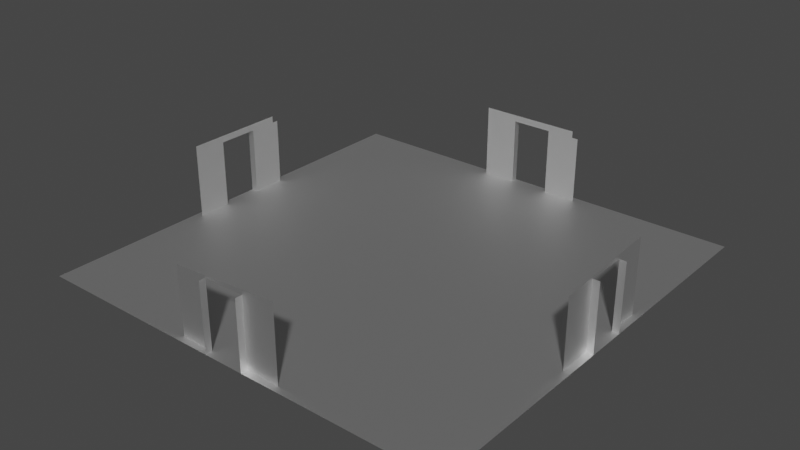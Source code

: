 # Source: template_room4-way.blend  (saved by Blender 2.82.7; exported with 4.5.12 LTS)
import bpy
from mathutils import Matrix  # noqa: F401  (used for matrix-valued properties, if any)

bpy.ops.wm.read_factory_settings(use_empty=True)
scene = bpy.context.scene
scene.name = 'Scene'

# ---- collections
col_collection = bpy.data.collections.new('Collection'); scene.collection.children.link(col_collection)

# ---- materials (node trees are filled in below, after node groups)
mat_drawnmesh0 = bpy.data.materials.new('drawnmesh0')
mat_drawnmesh0.use_transparent_shadow = False
mat_drawnmesh0.roughness = 0.5528
mat_drawnmesh0.specular_intensity = 1.0
mat_drawnmesh0.metallic = 1.0
mat_drawnmesh1 = bpy.data.materials.new('drawnmesh1')
mat_drawnmesh1.use_transparent_shadow = False
mat_drawnmesh1.roughness = 0.5528
mat_drawnmesh1.specular_intensity = 1.0
mat_drawnmesh1.metallic = 1.0
mat_drawnmesh2 = bpy.data.materials.new('drawnmesh2')
mat_drawnmesh2.use_transparent_shadow = False
mat_drawnmesh2.roughness = 0.5528
mat_drawnmesh2.specular_intensity = 1.0
mat_drawnmesh2.metallic = 1.0
mat_drawnmesh3 = bpy.data.materials.new('drawnmesh3')
mat_drawnmesh3.use_transparent_shadow = False
mat_drawnmesh3.roughness = 0.5528
mat_drawnmesh3.specular_intensity = 1.0
mat_drawnmesh3.metallic = 1.0
mat_drawnmesh4 = bpy.data.materials.new('drawnmesh4')
mat_drawnmesh4.use_transparent_shadow = False
mat_drawnmesh4.roughness = 0.5528
mat_drawnmesh4.specular_intensity = 1.0
mat_drawnmesh4.metallic = 1.0
mat_drawnmesh5 = bpy.data.materials.new('drawnmesh5')
mat_drawnmesh5.use_transparent_shadow = False
mat_drawnmesh5.roughness = 0.5528
mat_drawnmesh5.specular_intensity = 1.0
mat_drawnmesh5.metallic = 1.0
mat_drawnmesh6 = bpy.data.materials.new('drawnmesh6')
mat_drawnmesh6.use_transparent_shadow = False
mat_drawnmesh6.roughness = 0.5528
mat_drawnmesh6.specular_intensity = 1.0
mat_drawnmesh6.metallic = 1.0
mat_drawnmesh0_001 = bpy.data.materials.new('drawnmesh0.001')
mat_drawnmesh0_001.use_transparent_shadow = False
mat_drawnmesh0_001.roughness = 0.5528
mat_drawnmesh0_001.specular_intensity = 1.0
mat_drawnmesh0_001.metallic = 1.0
mat_drawnmesh1_001 = bpy.data.materials.new('drawnmesh1.001')
mat_drawnmesh1_001.use_transparent_shadow = False
mat_drawnmesh1_001.roughness = 0.5528
mat_drawnmesh1_001.specular_intensity = 1.0
mat_drawnmesh1_001.metallic = 1.0
mat_drawnmesh2_001 = bpy.data.materials.new('drawnmesh2.001')
mat_drawnmesh2_001.use_transparent_shadow = False
mat_drawnmesh2_001.roughness = 0.5528
mat_drawnmesh2_001.specular_intensity = 1.0
mat_drawnmesh2_001.metallic = 1.0
mat_drawnmesh3_001 = bpy.data.materials.new('drawnmesh3.001')
mat_drawnmesh3_001.use_transparent_shadow = False
mat_drawnmesh3_001.roughness = 0.5528
mat_drawnmesh3_001.specular_intensity = 1.0
mat_drawnmesh3_001.metallic = 1.0
mat_drawnmesh4_001 = bpy.data.materials.new('drawnmesh4.001')
mat_drawnmesh4_001.use_transparent_shadow = False
mat_drawnmesh4_001.roughness = 0.5528
mat_drawnmesh4_001.specular_intensity = 1.0
mat_drawnmesh4_001.metallic = 1.0
mat_drawnmesh5_001 = bpy.data.materials.new('drawnmesh5.001')
mat_drawnmesh5_001.use_transparent_shadow = False
mat_drawnmesh5_001.roughness = 0.5528
mat_drawnmesh5_001.specular_intensity = 1.0
mat_drawnmesh5_001.metallic = 1.0
mat_drawnmesh6_001 = bpy.data.materials.new('drawnmesh6.001')
mat_drawnmesh6_001.use_transparent_shadow = False
mat_drawnmesh6_001.roughness = 0.5528
mat_drawnmesh6_001.specular_intensity = 1.0
mat_drawnmesh6_001.metallic = 1.0

# ---- material node trees
mat_drawnmesh0.use_nodes = True; mat_drawnmesh0.node_tree.nodes.clear()
_N = mat_drawnmesh0.node_tree.nodes; _L = mat_drawnmesh0.node_tree.links
n0 = _N.new('ShaderNodeOutputMaterial'); n0.name = 'Material Output'; n0.location = (300, 300)
n1 = _N.new('ShaderNodeBsdfPrincipled'); n1.name = 'Principled BSDF'; n1.location = (10, 300)
n1.distribution = 'GGX'
n1.subsurface_method = 'BURLEY'
n1.inputs[1].default_value = 1.0
n1.inputs[2].default_value = 0.5528
n1.inputs[3].default_value = 1.45
n1.inputs[13].default_value = 1.0
n1.inputs[27].default_value = (0.0, 0.0, 0.0, 1.0)
n1.inputs[28].default_value = 1.0
n2 = _N.new('ShaderNodeNormalMap'); n2.name = 'Normal Map'; n2.location = (-300, -300)
n2.label = 'Normal/Map'
_L.new(n1.outputs[0], n0.inputs[0])
_L.new(n2.outputs[0], n1.inputs[5])
n0.is_active_output = True
mat_drawnmesh1.use_nodes = True; mat_drawnmesh1.node_tree.nodes.clear()
_N = mat_drawnmesh1.node_tree.nodes; _L = mat_drawnmesh1.node_tree.links
n0 = _N.new('ShaderNodeOutputMaterial'); n0.name = 'Material Output'; n0.location = (300, 300)
n1 = _N.new('ShaderNodeBsdfPrincipled'); n1.name = 'Principled BSDF'; n1.location = (10, 300)
n1.distribution = 'GGX'
n1.subsurface_method = 'BURLEY'
n1.inputs[1].default_value = 1.0
n1.inputs[2].default_value = 0.5528
n1.inputs[3].default_value = 1.45
n1.inputs[13].default_value = 1.0
n1.inputs[27].default_value = (0.0, 0.0, 0.0, 1.0)
n1.inputs[28].default_value = 1.0
n2 = _N.new('ShaderNodeNormalMap'); n2.name = 'Normal Map'; n2.location = (-300, -300)
n2.label = 'Normal/Map'
_L.new(n1.outputs[0], n0.inputs[0])
_L.new(n2.outputs[0], n1.inputs[5])
n0.is_active_output = True
mat_drawnmesh2.use_nodes = True; mat_drawnmesh2.node_tree.nodes.clear()
_N = mat_drawnmesh2.node_tree.nodes; _L = mat_drawnmesh2.node_tree.links
n0 = _N.new('ShaderNodeOutputMaterial'); n0.name = 'Material Output'; n0.location = (300, 300)
n1 = _N.new('ShaderNodeBsdfPrincipled'); n1.name = 'Principled BSDF'; n1.location = (10, 300)
n1.distribution = 'GGX'
n1.subsurface_method = 'BURLEY'
n1.inputs[1].default_value = 1.0
n1.inputs[2].default_value = 0.5528
n1.inputs[3].default_value = 1.45
n1.inputs[13].default_value = 1.0
n1.inputs[27].default_value = (0.0, 0.0, 0.0, 1.0)
n1.inputs[28].default_value = 1.0
n2 = _N.new('ShaderNodeNormalMap'); n2.name = 'Normal Map'; n2.location = (-300, -300)
n2.label = 'Normal/Map'
_L.new(n1.outputs[0], n0.inputs[0])
_L.new(n2.outputs[0], n1.inputs[5])
n0.is_active_output = True
mat_drawnmesh3.use_nodes = True; mat_drawnmesh3.node_tree.nodes.clear()
_N = mat_drawnmesh3.node_tree.nodes; _L = mat_drawnmesh3.node_tree.links
n0 = _N.new('ShaderNodeOutputMaterial'); n0.name = 'Material Output'; n0.location = (300, 300)
n1 = _N.new('ShaderNodeBsdfPrincipled'); n1.name = 'Principled BSDF'; n1.location = (10, 300)
n1.distribution = 'GGX'
n1.subsurface_method = 'BURLEY'
n1.inputs[1].default_value = 1.0
n1.inputs[2].default_value = 0.5528
n1.inputs[3].default_value = 1.45
n1.inputs[13].default_value = 1.0
n1.inputs[27].default_value = (0.0, 0.0, 0.0, 1.0)
n1.inputs[28].default_value = 1.0
n2 = _N.new('ShaderNodeNormalMap'); n2.name = 'Normal Map'; n2.location = (-300, -300)
n2.label = 'Normal/Map'
_L.new(n1.outputs[0], n0.inputs[0])
_L.new(n2.outputs[0], n1.inputs[5])
n0.is_active_output = True
mat_drawnmesh4.use_nodes = True; mat_drawnmesh4.node_tree.nodes.clear()
_N = mat_drawnmesh4.node_tree.nodes; _L = mat_drawnmesh4.node_tree.links
n0 = _N.new('ShaderNodeOutputMaterial'); n0.name = 'Material Output'; n0.location = (300, 300)
n1 = _N.new('ShaderNodeBsdfPrincipled'); n1.name = 'Principled BSDF'; n1.location = (10, 300)
n1.distribution = 'GGX'
n1.subsurface_method = 'BURLEY'
n1.inputs[1].default_value = 1.0
n1.inputs[2].default_value = 0.5528
n1.inputs[3].default_value = 1.45
n1.inputs[13].default_value = 1.0
n1.inputs[27].default_value = (0.0, 0.0, 0.0, 1.0)
n1.inputs[28].default_value = 1.0
n2 = _N.new('ShaderNodeNormalMap'); n2.name = 'Normal Map'; n2.location = (-300, -300)
n2.label = 'Normal/Map'
_L.new(n1.outputs[0], n0.inputs[0])
_L.new(n2.outputs[0], n1.inputs[5])
n0.is_active_output = True
mat_drawnmesh5.use_nodes = True; mat_drawnmesh5.node_tree.nodes.clear()
_N = mat_drawnmesh5.node_tree.nodes; _L = mat_drawnmesh5.node_tree.links
n0 = _N.new('ShaderNodeOutputMaterial'); n0.name = 'Material Output'; n0.location = (300, 300)
n1 = _N.new('ShaderNodeBsdfPrincipled'); n1.name = 'Principled BSDF'; n1.location = (10, 300)
n1.distribution = 'GGX'
n1.subsurface_method = 'BURLEY'
n1.inputs[1].default_value = 1.0
n1.inputs[2].default_value = 0.5528
n1.inputs[3].default_value = 1.45
n1.inputs[13].default_value = 1.0
n1.inputs[27].default_value = (0.0, 0.0, 0.0, 1.0)
n1.inputs[28].default_value = 1.0
n2 = _N.new('ShaderNodeNormalMap'); n2.name = 'Normal Map'; n2.location = (-300, -300)
n2.label = 'Normal/Map'
_L.new(n1.outputs[0], n0.inputs[0])
_L.new(n2.outputs[0], n1.inputs[5])
n0.is_active_output = True
mat_drawnmesh6.use_nodes = True; mat_drawnmesh6.node_tree.nodes.clear()
_N = mat_drawnmesh6.node_tree.nodes; _L = mat_drawnmesh6.node_tree.links
n0 = _N.new('ShaderNodeOutputMaterial'); n0.name = 'Material Output'; n0.location = (300, 300)
n1 = _N.new('ShaderNodeBsdfPrincipled'); n1.name = 'Principled BSDF'; n1.location = (10, 300)
n1.distribution = 'GGX'
n1.subsurface_method = 'BURLEY'
n1.inputs[1].default_value = 1.0
n1.inputs[2].default_value = 0.5528
n1.inputs[3].default_value = 1.45
n1.inputs[13].default_value = 1.0
n1.inputs[27].default_value = (0.0, 0.0, 0.0, 1.0)
n1.inputs[28].default_value = 1.0
n2 = _N.new('ShaderNodeNormalMap'); n2.name = 'Normal Map'; n2.location = (-300, -300)
n2.label = 'Normal/Map'
_L.new(n1.outputs[0], n0.inputs[0])
_L.new(n2.outputs[0], n1.inputs[5])
n0.is_active_output = True
mat_drawnmesh0_001.use_nodes = True; mat_drawnmesh0_001.node_tree.nodes.clear()
_N = mat_drawnmesh0_001.node_tree.nodes; _L = mat_drawnmesh0_001.node_tree.links
n0 = _N.new('ShaderNodeOutputMaterial'); n0.name = 'Material Output'; n0.location = (300, 300)
n1 = _N.new('ShaderNodeBsdfPrincipled'); n1.name = 'Principled BSDF'; n1.location = (10, 300)
n1.distribution = 'GGX'
n1.subsurface_method = 'BURLEY'
n1.inputs[1].default_value = 1.0
n1.inputs[2].default_value = 0.5528
n1.inputs[3].default_value = 1.45
n1.inputs[13].default_value = 1.0
n1.inputs[27].default_value = (0.0, 0.0, 0.0, 1.0)
n1.inputs[28].default_value = 1.0
n2 = _N.new('ShaderNodeNormalMap'); n2.name = 'Normal Map'; n2.location = (-300, -300)
n2.label = 'Normal/Map'
_L.new(n1.outputs[0], n0.inputs[0])
_L.new(n2.outputs[0], n1.inputs[5])
n0.is_active_output = True
mat_drawnmesh1_001.use_nodes = True; mat_drawnmesh1_001.node_tree.nodes.clear()
_N = mat_drawnmesh1_001.node_tree.nodes; _L = mat_drawnmesh1_001.node_tree.links
n0 = _N.new('ShaderNodeOutputMaterial'); n0.name = 'Material Output'; n0.location = (300, 300)
n1 = _N.new('ShaderNodeBsdfPrincipled'); n1.name = 'Principled BSDF'; n1.location = (10, 300)
n1.distribution = 'GGX'
n1.subsurface_method = 'BURLEY'
n1.inputs[1].default_value = 1.0
n1.inputs[2].default_value = 0.5528
n1.inputs[3].default_value = 1.45
n1.inputs[13].default_value = 1.0
n1.inputs[27].default_value = (0.0, 0.0, 0.0, 1.0)
n1.inputs[28].default_value = 1.0
n2 = _N.new('ShaderNodeNormalMap'); n2.name = 'Normal Map'; n2.location = (-300, -300)
n2.label = 'Normal/Map'
_L.new(n1.outputs[0], n0.inputs[0])
_L.new(n2.outputs[0], n1.inputs[5])
n0.is_active_output = True
mat_drawnmesh2_001.use_nodes = True; mat_drawnmesh2_001.node_tree.nodes.clear()
_N = mat_drawnmesh2_001.node_tree.nodes; _L = mat_drawnmesh2_001.node_tree.links
n0 = _N.new('ShaderNodeOutputMaterial'); n0.name = 'Material Output'; n0.location = (300, 300)
n1 = _N.new('ShaderNodeBsdfPrincipled'); n1.name = 'Principled BSDF'; n1.location = (10, 300)
n1.distribution = 'GGX'
n1.subsurface_method = 'BURLEY'
n1.inputs[1].default_value = 1.0
n1.inputs[2].default_value = 0.5528
n1.inputs[3].default_value = 1.45
n1.inputs[13].default_value = 1.0
n1.inputs[27].default_value = (0.0, 0.0, 0.0, 1.0)
n1.inputs[28].default_value = 1.0
n2 = _N.new('ShaderNodeNormalMap'); n2.name = 'Normal Map'; n2.location = (-300, -300)
n2.label = 'Normal/Map'
_L.new(n1.outputs[0], n0.inputs[0])
_L.new(n2.outputs[0], n1.inputs[5])
n0.is_active_output = True
mat_drawnmesh3_001.use_nodes = True; mat_drawnmesh3_001.node_tree.nodes.clear()
_N = mat_drawnmesh3_001.node_tree.nodes; _L = mat_drawnmesh3_001.node_tree.links
n0 = _N.new('ShaderNodeOutputMaterial'); n0.name = 'Material Output'; n0.location = (300, 300)
n1 = _N.new('ShaderNodeBsdfPrincipled'); n1.name = 'Principled BSDF'; n1.location = (10, 300)
n1.distribution = 'GGX'
n1.subsurface_method = 'BURLEY'
n1.inputs[1].default_value = 1.0
n1.inputs[2].default_value = 0.5528
n1.inputs[3].default_value = 1.45
n1.inputs[13].default_value = 1.0
n1.inputs[27].default_value = (0.0, 0.0, 0.0, 1.0)
n1.inputs[28].default_value = 1.0
n2 = _N.new('ShaderNodeNormalMap'); n2.name = 'Normal Map'; n2.location = (-300, -300)
n2.label = 'Normal/Map'
_L.new(n1.outputs[0], n0.inputs[0])
_L.new(n2.outputs[0], n1.inputs[5])
n0.is_active_output = True
mat_drawnmesh4_001.use_nodes = True; mat_drawnmesh4_001.node_tree.nodes.clear()
_N = mat_drawnmesh4_001.node_tree.nodes; _L = mat_drawnmesh4_001.node_tree.links
n0 = _N.new('ShaderNodeOutputMaterial'); n0.name = 'Material Output'; n0.location = (300, 300)
n1 = _N.new('ShaderNodeBsdfPrincipled'); n1.name = 'Principled BSDF'; n1.location = (10, 300)
n1.distribution = 'GGX'
n1.subsurface_method = 'BURLEY'
n1.inputs[1].default_value = 1.0
n1.inputs[2].default_value = 0.5528
n1.inputs[3].default_value = 1.45
n1.inputs[13].default_value = 1.0
n1.inputs[27].default_value = (0.0, 0.0, 0.0, 1.0)
n1.inputs[28].default_value = 1.0
n2 = _N.new('ShaderNodeNormalMap'); n2.name = 'Normal Map'; n2.location = (-300, -300)
n2.label = 'Normal/Map'
_L.new(n1.outputs[0], n0.inputs[0])
_L.new(n2.outputs[0], n1.inputs[5])
n0.is_active_output = True
mat_drawnmesh5_001.use_nodes = True; mat_drawnmesh5_001.node_tree.nodes.clear()
_N = mat_drawnmesh5_001.node_tree.nodes; _L = mat_drawnmesh5_001.node_tree.links
n0 = _N.new('ShaderNodeOutputMaterial'); n0.name = 'Material Output'; n0.location = (300, 300)
n1 = _N.new('ShaderNodeBsdfPrincipled'); n1.name = 'Principled BSDF'; n1.location = (10, 300)
n1.distribution = 'GGX'
n1.subsurface_method = 'BURLEY'
n1.inputs[1].default_value = 1.0
n1.inputs[2].default_value = 0.5528
n1.inputs[3].default_value = 1.45
n1.inputs[13].default_value = 1.0
n1.inputs[27].default_value = (0.0, 0.0, 0.0, 1.0)
n1.inputs[28].default_value = 1.0
n2 = _N.new('ShaderNodeNormalMap'); n2.name = 'Normal Map'; n2.location = (-300, -300)
n2.label = 'Normal/Map'
_L.new(n1.outputs[0], n0.inputs[0])
_L.new(n2.outputs[0], n1.inputs[5])
n0.is_active_output = True
mat_drawnmesh6_001.use_nodes = True; mat_drawnmesh6_001.node_tree.nodes.clear()
_N = mat_drawnmesh6_001.node_tree.nodes; _L = mat_drawnmesh6_001.node_tree.links
n0 = _N.new('ShaderNodeOutputMaterial'); n0.name = 'Material Output'; n0.location = (300, 300)
n1 = _N.new('ShaderNodeBsdfPrincipled'); n1.name = 'Principled BSDF'; n1.location = (10, 300)
n1.distribution = 'GGX'
n1.subsurface_method = 'BURLEY'
n1.inputs[1].default_value = 1.0
n1.inputs[2].default_value = 0.5528
n1.inputs[3].default_value = 1.45
n1.inputs[13].default_value = 1.0
n1.inputs[27].default_value = (0.0, 0.0, 0.0, 1.0)
n1.inputs[28].default_value = 1.0
n2 = _N.new('ShaderNodeNormalMap'); n2.name = 'Normal Map'; n2.location = (-300, -300)
n2.label = 'Normal/Map'
_L.new(n1.outputs[0], n0.inputs[0])
_L.new(n2.outputs[0], n1.inputs[5])
n0.is_active_output = True

# ---- world
world_world = bpy.data.worlds.new('World'); scene.world = world_world
world_world.use_nodes = True; world_world.node_tree.nodes.clear()
_N = world_world.node_tree.nodes; _L = world_world.node_tree.links
n0 = _N.new('ShaderNodeOutputWorld'); n0.name = 'World Output'; n0.location = (300, 300)
n1 = _N.new('ShaderNodeBackground'); n1.name = 'Background'; n1.location = (10, 300)
n1.inputs[0].default_value = (0.05088, 0.05088, 0.05088, 1.0)
_L.new(n1.outputs[0], n0.inputs[0])
n0.is_active_output = True
world_world.color = (0.05088, 0.05088, 0.05088)
world_world.use_sun_shadow = False
world_world.sun_shadow_jitter_overblur = 0.0

# ---- meshes
me_mesh = bpy.data.meshes.new('Mesh')
me_mesh.from_pydata([(-1024.0, 0.0, -1024.0), (-1024.0, -2.91e-11, 1024.0), (1024.0, 0.0, 1024.0), (1024.0, 2.91e-11, -1024.0), (226.0, 320.0, -992.0), (226.0, 352.0, -992.0), (-256.0, 352.0, -992.0), (-256.0, 320.0, -992.0), (-256.0, 0.0, -992.0), (-96.0, 0.0, -992.0), (-96.0, 0.0, -1024.0), (-96.0, 320.0, -992.0), (-96.0, 320.0, -1024.0), (256.0, 0.0, -992.0), (96.0, 0.0, -1024.0), (96.0, 0.0, -992.0), (256.0, 320.0, -992.0), (96.0, 320.0, -992.0), (96.0, 320.0, -1024.0), (-226.0, 320.0, 992.0), (256.0, 352.0, 992.0), (256.0, 320.0, 992.0), (256.0, 0.0, 992.0), (96.0, 0.0, 992.0), (96.0, 0.0, 1024.0), (96.0, 320.0, 992.0), (96.0, 320.0, 1024.0), (-256.0, 0.0, 992.0), (-96.0, 0.0, 1024.0), (-96.0, 0.0, 992.0), (-256.0, 320.0, 992.0), (-96.0, 320.0, 992.0), (-96.0, 320.0, 1024.0)], [(7, 12)], [(0, 2, 3), (1, 2, 0), (6, 4, 5), (7, 4, 6), (11, 8, 9), (7, 8, 11), (9, 12, 11), (10, 12, 9), (16, 15, 13), (17, 15, 16), (14, 17, 18), (15, 17, 14), (21, 19, 20), (25, 22, 23), (21, 22, 25), (23, 26, 25), (24, 26, 23), (30, 29, 27), (31, 29, 30), (28, 31, 32), (29, 31, 28)])
me_mesh.polygons.foreach_set('use_smooth', [True] * 21)
me_mesh.polygons.foreach_set('material_index', [2, 2, 3, 3, 3, 3, 3, 3, 3, 3, 3, 3, 3, 3, 3, 3, 3, 3, 3, 3, 3])
_k = set([(0, 1), (0, 3), (1, 2), (2, 3), (4, 5), (4, 7), (7, 11), (8, 9), (8, 11), (9, 10), (9, 11), (9, 12), (11, 12), (13, 15), (14, 15), (14, 17), (15, 16), (15, 17), (16, 17), (17, 18), (19, 21), (22, 23), (22, 25), (23, 24), (23, 25), (27, 29), (28, 29), (28, 31), (29, 30), (29, 31), (30, 31), (31, 32)])
me_mesh.attributes.new('sharp_edge', 'BOOLEAN', 'EDGE').data.foreach_set('value', [ (min(e.vertices), max(e.vertices)) in _k for e in me_mesh.edges])
_uv = me_mesh.uv_layers.new(name='UVMap')
_uv.uv.foreach_set('vector', [-1.0, 4.0, 1.125, -4.0, 1.125, 4.0, -1.0, -4.0, 1.125, -4.0, -1.0, 4.0, -0.7042, 0.916, 0.6217, 0.828, 0.6217, 0.916, -0.7042, 0.828, 0.6217, 0.828, -0.7042, 0.916, -0.2641, 0.828, -0.7042, -0.05227, -0.2641, -0.05227, -0.7042, 0.828, -0.7042, -0.05227, -0.2641, 0.828, 2.729, -0.05227, 2.817, 0.828, 2.729, 0.828, 2.817, -0.05227, 2.817, 0.828, 2.729, -0.05227, 0.7042, 0.828, 0.2641, -0.05227, 0.7042, -0.05227, 0.2641, 0.828, 0.2641, -0.05227, 0.7042, 0.828, 2.817, -0.05227, 2.729, 0.828, 2.817, 0.828, 2.729, -0.05227, 2.729, 0.828, 2.817, -0.05227, 0.7042, 0.828, -0.6217, 0.828, 0.7042, 0.916, 0.2641, 0.828, 0.7042, -0.05227, 0.2641, -0.05227, 0.7042, 0.828, 0.7042, -0.05227, 0.2641, 0.828, -2.729, -0.05227, -2.817, 0.828, -2.729, 0.828, -2.817, -0.05227, -2.817, 0.828, -2.729, -0.05227, -0.7042, 0.828, -0.2641, -0.05227, -0.7042, -0.05227, -0.2641, 0.828, -0.2641, -0.05227, -0.7042, 0.828, -2.817, -0.05227, -2.729, 0.828, -2.817, 0.828, -2.729, -0.05227, -2.729, 0.828, -2.817, -0.05227])
me_mesh.materials.append(mat_drawnmesh0)
me_mesh.materials.append(mat_drawnmesh1)
me_mesh.materials.append(mat_drawnmesh2)
me_mesh.materials.append(mat_drawnmesh3)
me_mesh.materials.append(mat_drawnmesh4)
me_mesh.materials.append(mat_drawnmesh5)
me_mesh.materials.append(mat_drawnmesh6)
me_mesh.use_remesh_fix_poles = True
me_mesh.use_remesh_preserve_attributes = False
me_mesh.use_mirror_vertex_groups = False
me_mesh.update()
me_mesh.normals_split_custom_set([tuple(v) for v in zip(*[iter([-1.421e-14, 1.0, 1.421e-14, -1.421e-14, 1.0, 1.421e-14, -1.421e-14, 1.0, 1.421e-14, -1.421e-14, 1.0, 1.421e-14, -1.421e-14, 1.0, 1.421e-14, -1.421e-14, 1.0, 1.421e-14, 0.0, 0.0, 1.0, 0.0, 0.0, 1.0, 0.0, 0.0, 1.0, 0.0, 0.0, 1.0, 0.0, 0.0, 1.0, 0.0, 0.0, 1.0, 0.0, 0.0, 1.0, 0.0, 0.0, 1.0, 0.0, 0.0, 1.0, 0.0, 0.0, 1.0, 0.0, 0.0, 1.0, 0.0, 0.0, 1.0, 1.0, 0.0, 0.0, 1.0, 0.0, 0.0, 1.0, 0.0, 0.0, 1.0, 0.0, 0.0, 1.0, 0.0, 0.0, 1.0, 0.0, 0.0, 0.0, 0.0, 1.0, 0.0, 0.0, 1.0, 0.0, 0.0, 1.0, 0.0, 0.0, 1.0, 0.0, 0.0, 1.0, 0.0, 0.0, 1.0, -1.0, 0.0, 0.0, -1.0, 0.0, 0.0, -1.0, 0.0, 0.0, -1.0, 0.0, 0.0, -1.0, 0.0, 0.0, -1.0, 0.0, 0.0, 0.0, 0.0, -1.0, 0.0, 0.0, -1.0, 0.0, 0.0, -1.0, 0.0, 0.0, -1.0, 0.0, 0.0, -1.0, 0.0, 0.0, -1.0, 0.0, 0.0, -1.0, 0.0, 0.0, -1.0, 0.0, 0.0, -1.0, -1.0, 0.0, 0.0, -1.0, 0.0, 0.0, -1.0, 0.0, 0.0, -1.0, 0.0, 0.0, -1.0, 0.0, 0.0, -1.0, 0.0, 0.0, 0.0, 0.0, -1.0, 0.0, 0.0, -1.0, 0.0, 0.0, -1.0, 0.0, 0.0, -1.0, 0.0, 0.0, -1.0, 0.0, 0.0, -1.0, 1.0, 0.0, 0.0, 1.0, 0.0, 0.0, 1.0, 0.0, 0.0, 1.0, 0.0, 0.0, 1.0, 0.0, 0.0, 1.0, 0.0, 0.0])] * 3)])
me_mesh_001 = bpy.data.meshes.new('Mesh.001')
me_mesh_001.from_pydata([(226.0, 320.0, -992.0), (226.0, 352.0, -992.0), (-256.0, 352.0, -992.0), (-256.0, 320.0, -992.0), (-256.0, 0.0, -992.0), (-96.0, 0.0, -992.0), (-96.0, 0.0, -1024.0), (-96.0, 320.0, -992.0), (-96.0, 320.0, -1024.0), (256.0, 0.0, -992.0), (96.0, 0.0, -1024.0), (96.0, 0.0, -992.0), (256.0, 320.0, -992.0), (96.0, 320.0, -992.0), (96.0, 320.0, -1024.0), (-226.0, 320.0, 992.0), (256.0, 352.0, 992.0), (256.0, 320.0, 992.0), (256.0, 0.0, 992.0), (96.0, 0.0, 992.0), (96.0, 0.0, 1024.0), (96.0, 320.0, 992.0), (96.0, 320.0, 1024.0), (-256.0, 0.0, 992.0), (-96.0, 0.0, 1024.0), (-96.0, 0.0, 992.0), (-256.0, 320.0, 992.0), (-96.0, 320.0, 992.0), (-96.0, 320.0, 1024.0)], [(3, 8)], [(2, 0, 1), (3, 0, 2), (7, 4, 5), (3, 4, 7), (5, 8, 7), (6, 8, 5), (12, 11, 9), (13, 11, 12), (10, 13, 14), (11, 13, 10), (17, 15, 16), (21, 18, 19), (17, 18, 21), (19, 22, 21), (20, 22, 19), (26, 25, 23), (27, 25, 26), (24, 27, 28), (25, 27, 24)])
me_mesh_001.polygons.foreach_set('use_smooth', [True] * 19)
me_mesh_001.polygons.foreach_set('material_index', [3, 3, 3, 3, 3, 3, 3, 3, 3, 3, 3, 3, 3, 3, 3, 3, 3, 3, 3])
_k = set([(0, 1), (0, 3), (3, 7), (4, 5), (4, 7), (5, 6), (5, 7), (5, 8), (7, 8), (9, 11), (10, 11), (10, 13), (11, 12), (11, 13), (12, 13), (13, 14), (15, 17), (18, 19), (18, 21), (19, 20), (19, 21), (23, 25), (24, 25), (24, 27), (25, 26), (25, 27), (26, 27), (27, 28)])
me_mesh_001.attributes.new('sharp_edge', 'BOOLEAN', 'EDGE').data.foreach_set('value', [ (min(e.vertices), max(e.vertices)) in _k for e in me_mesh_001.edges])
_uv = me_mesh_001.uv_layers.new(name='UVMap')
_uv.uv.foreach_set('vector', [-0.7042, 0.916, 0.6217, 0.828, 0.6217, 0.916, -0.7042, 0.828, 0.6217, 0.828, -0.7042, 0.916, -0.2641, 0.828, -0.7042, -0.05227, -0.2641, -0.05227, -0.7042, 0.828, -0.7042, -0.05227, -0.2641, 0.828, 2.729, -0.05227, 2.817, 0.828, 2.729, 0.828, 2.817, -0.05227, 2.817, 0.828, 2.729, -0.05227, 0.7042, 0.828, 0.2641, -0.05227, 0.7042, -0.05227, 0.2641, 0.828, 0.2641, -0.05227, 0.7042, 0.828, 2.817, -0.05227, 2.729, 0.828, 2.817, 0.828, 2.729, -0.05227, 2.729, 0.828, 2.817, -0.05227, 0.7042, 0.828, -0.6217, 0.828, 0.7042, 0.916, 0.2641, 0.828, 0.7042, -0.05227, 0.2641, -0.05227, 0.7042, 0.828, 0.7042, -0.05227, 0.2641, 0.828, -2.729, -0.05227, -2.817, 0.828, -2.729, 0.828, -2.817, -0.05227, -2.817, 0.828, -2.729, -0.05227, -0.7042, 0.828, -0.2641, -0.05227, -0.7042, -0.05227, -0.2641, 0.828, -0.2641, -0.05227, -0.7042, 0.828, -2.817, -0.05227, -2.729, 0.828, -2.817, 0.828, -2.729, -0.05227, -2.729, 0.828, -2.817, -0.05227])
me_mesh_001.materials.append(mat_drawnmesh0_001)
me_mesh_001.materials.append(mat_drawnmesh1_001)
me_mesh_001.materials.append(mat_drawnmesh2_001)
me_mesh_001.materials.append(mat_drawnmesh3_001)
me_mesh_001.materials.append(mat_drawnmesh4_001)
me_mesh_001.materials.append(mat_drawnmesh5_001)
me_mesh_001.materials.append(mat_drawnmesh6_001)
me_mesh_001.use_remesh_fix_poles = True
me_mesh_001.use_remesh_preserve_attributes = False
me_mesh_001.use_mirror_vertex_groups = False
me_mesh_001.update()
me_mesh_001.normals_split_custom_set([tuple(v) for v in zip(*[iter([0.0, 0.0, 1.0, 0.0, 0.0, 1.0, 0.0, 0.0, 1.0, 0.0, 0.0, 1.0, 0.0, 0.0, 1.0, 0.0, 0.0, 1.0, 0.0, 0.0, 1.0, 0.0, 0.0, 1.0, 0.0, 0.0, 1.0, 0.0, 0.0, 1.0, 0.0, 0.0, 1.0, 0.0, 0.0, 1.0, 1.0, 0.0, 0.0, 1.0, 0.0, 0.0, 1.0, 0.0, 0.0, 1.0, 0.0, 0.0, 1.0, 0.0, 0.0, 1.0, 0.0, 0.0, 0.0, 0.0, 1.0, 0.0, 0.0, 1.0, 0.0, 0.0, 1.0, 0.0, 0.0, 1.0, 0.0, 0.0, 1.0, 0.0, 0.0, 1.0, -1.0, 0.0, 0.0, -1.0, 0.0, 0.0, -1.0, 0.0, 0.0, -1.0, 0.0, 0.0, -1.0, 0.0, 0.0, -1.0, 0.0, 0.0, 0.0, 0.0, -1.0, 0.0, 0.0, -1.0, 0.0, 0.0, -1.0, 0.0, 0.0, -1.0, 0.0, 0.0, -1.0, 0.0, 0.0, -1.0, 0.0, 0.0, -1.0, 0.0, 0.0, -1.0, 0.0, 0.0, -1.0, -1.0, 0.0, 0.0, -1.0, 0.0, 0.0, -1.0, 0.0, 0.0, -1.0, 0.0, 0.0, -1.0, 0.0, 0.0, -1.0, 0.0, 0.0, 0.0, 0.0, -1.0, 0.0, 0.0, -1.0, 0.0, 0.0, -1.0, 0.0, 0.0, -1.0, 0.0, 0.0, -1.0, 0.0, 0.0, -1.0, 1.0, 0.0, 0.0, 1.0, 0.0, 0.0, 1.0, 0.0, 0.0, 1.0, 0.0, 0.0, 1.0, 0.0, 0.0, 1.0, 0.0, 0.0])] * 3)])

# ---- objects
ob_default = bpy.data.objects.new('default', me_mesh)
ob_room2_opt_root = bpy.data.objects.new('room2_opt_root', None)
ob_default_001 = bpy.data.objects.new('default.001', me_mesh_001)

# ---- transforms, parenting, visibility, modifiers, constraints
ob_default.parent = ob_room2_opt_root
ob_default.matrix_parent_inverse = Matrix(((1.0, 0.0, 0.0, -0.0), (0.0, -1.629e-07, 1.0, 0.0), (0.0, -1.0, -1.629e-07, 0.0), (-0.0, 0.0, -0.0, 1.0)))
ob_default.location = (0.0, 0.0, 0.0)
ob_default.rotation_euler = (1.571, -0.0, 1.571)
ob_default.scale = (0.0075, 0.0075, 0.0075)
ob_default.color = (0.8, 0.8, 0.8, 1.0)
ob_default.lineart.crease_threshold = 0.0
ob_room2_opt_root.location = (0.0, 0.0, 0.0)
ob_room2_opt_root.rotation_euler = (1.571, -0.0, 0.0)
ob_room2_opt_root.empty_display_size = 0.0075
ob_room2_opt_root.color = (0.8, 0.8, 0.8, 1.0)
ob_room2_opt_root.lineart.crease_threshold = 0.0
ob_default_001.location = (0.0, 0.0, 0.0)
ob_default_001.rotation_euler = (1.571, -0.0, 0.0)
ob_default_001.scale = (0.0075, 0.0075, 0.0075)
ob_default_001.color = (0.8, 0.8, 0.8, 1.0)
ob_default_001.lineart.crease_threshold = 0.0

# ---- collection membership
col_collection.objects.link(ob_default)
col_collection.objects.link(ob_room2_opt_root)
col_collection.objects.link(ob_default_001)

# ---- scene / render settings (as saved in the file)
scene.frame_start = 1; scene.frame_end = 250; scene.frame_set(43)
scene.render.engine = 'BLENDER_EEVEE_NEXT'
scene.render.fps = 25
scene.cycles.use_denoising = False
scene.cycles.samples = 128
scene.cycles.sampling_pattern = 'TABULATED_SOBOL'
scene.cycles.use_adaptive_sampling = False
scene.cycles.use_light_tree = False
scene.view_settings.view_transform = 'Filmic'
bpy.context.view_layer.update()

# ---- added for rendering (the .blend has no active camera and no usable light): camera, sun
cam_auto = bpy.data.cameras.new('AutoCamera')
cam_auto.lens = 50.0
cam_auto.sensor_width = 36.0
cam_auto.clip_end = 1000.0
ob_auto_camera = bpy.data.objects.new('AutoCamera', cam_auto)
scene.collection.objects.link(ob_auto_camera)
ob_auto_camera.location = (20.2459, -24.2951, 17.5167)
ob_auto_camera.rotation_euler = (1.09748, -7.21219e-08, 0.694738)
scene.camera = ob_auto_camera
light_auto_sun = bpy.data.lights.new('AutoSun', 'SUN')
light_auto_sun.energy = 3.0
light_auto_sun.angle = 0.0523599
ob_auto_sun = bpy.data.objects.new('AutoSun', light_auto_sun)
scene.collection.objects.link(ob_auto_sun)
ob_auto_sun.rotation_euler = (0.872665, 0.174533, 0.523599)
bpy.context.view_layer.update()
